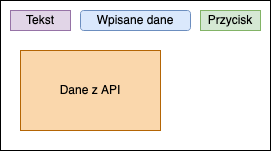

The diagram above was exported from draw.io. Its source (the exported page's mxGraphModel, read from the mxfile embedded in the PNG):
<mxGraphModel dx="946" dy="651" grid="1" gridSize="10" guides="1" tooltips="1" connect="1" arrows="1" fold="1" page="1" pageScale="1" pageWidth="827" pageHeight="1169" math="0" shadow="0">
  <root>
    <mxCell id="gYsVMRNAikPkDyUJGx9D-0" />
    <mxCell id="gYsVMRNAikPkDyUJGx9D-1" parent="gYsVMRNAikPkDyUJGx9D-0" />
    <mxCell id="z8-1mrfPzgOIhdk5hEbz-0" value="" style="rounded=0;whiteSpace=wrap;html=1;" vertex="1" parent="gYsVMRNAikPkDyUJGx9D-1">
      <mxGeometry x="250" y="50" width="270" height="150" as="geometry" />
    </mxCell>
    <mxCell id="z8-1mrfPzgOIhdk5hEbz-1" value="Wpisane dane" style="rounded=1;whiteSpace=wrap;html=1;strokeColor=#6c8ebf;fillColor=#dae8fc;" vertex="1" parent="gYsVMRNAikPkDyUJGx9D-1">
      <mxGeometry x="330" y="60" width="110" height="20" as="geometry" />
    </mxCell>
    <mxCell id="z8-1mrfPzgOIhdk5hEbz-3" value="Przycisk" style="rounded=0;whiteSpace=wrap;html=1;strokeColor=#82b366;fillColor=#d5e8d4;" vertex="1" parent="gYsVMRNAikPkDyUJGx9D-1">
      <mxGeometry x="450" y="60" width="60" height="20" as="geometry" />
    </mxCell>
    <mxCell id="z8-1mrfPzgOIhdk5hEbz-4" value="Tekst" style="rounded=0;whiteSpace=wrap;html=1;strokeColor=#9673a6;fillColor=#e1d5e7;" vertex="1" parent="gYsVMRNAikPkDyUJGx9D-1">
      <mxGeometry x="260" y="60" width="60" height="20" as="geometry" />
    </mxCell>
    <mxCell id="oaVAt_bD81XxACr7oLjO-1" value="Dane z API" style="rounded=0;whiteSpace=wrap;html=1;strokeColor=#b46504;fillColor=#fad7ac;" vertex="1" parent="gYsVMRNAikPkDyUJGx9D-1">
      <mxGeometry x="270" y="100" width="140" height="80" as="geometry" />
    </mxCell>
  </root>
</mxGraphModel>